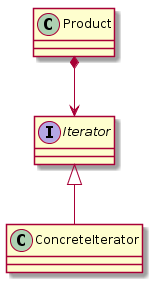

The diagram above was rendered by PlantUML. Its source (embedded in the PNG):
@startuml

class Product

interface Iterator
class ConcreteIterator

Product *--> Iterator
Iterator <|-- ConcreteIterator


@enduml